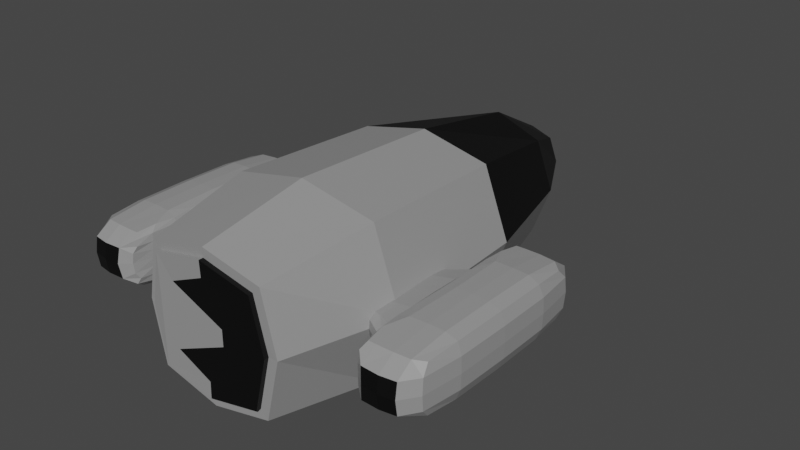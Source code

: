 # Source: pruzkumnik.blend  (saved by Blender 3.6.11; exported with 4.5.12 LTS)
import bpy
from mathutils import Matrix  # noqa: F401  (used for matrix-valued properties, if any)

bpy.ops.wm.read_factory_settings(use_empty=True)
scene = bpy.context.scene
scene.name = 'Scene'

# ---- collections
col_collection = bpy.data.collections.new('Collection'); scene.collection.children.link(col_collection)

# ---- materials (node trees are filled in below, after node groups)
mat_kov_002 = bpy.data.materials.new('Kov.002')
mat_kov_002.alpha_threshold = 0.0
mat_kov_002.use_transparent_shadow = False
mat_kov_002.roughness = 0.5
mat_kov_002.line_color = (0.0, 0.0, 0.0, 1.0)
mat_sklo_002 = bpy.data.materials.new('Sklo.002')
mat_sklo_002.use_transparent_shadow = False

# ---- material node trees
mat_kov_002.use_nodes = True; mat_kov_002.node_tree.nodes.clear()
_N = mat_kov_002.node_tree.nodes; _L = mat_kov_002.node_tree.links
n0 = _N.new('ShaderNodeOutputMaterial'); n0.name = 'Material Output'; n0.location = (300, 300)
n1 = _N.new('ShaderNodeBsdfPrincipled'); n1.name = 'Principled BSDF'; n1.location = (10, 300)
n1.distribution = 'GGX'
n1.subsurface_method = 'RANDOM_WALK_SKIN'
n1.inputs[0].default_value = (0.3032, 0.3032, 0.3032, 1.0)
n1.inputs[3].default_value = 1.45
n1.inputs[27].default_value = (0.0, 0.0, 0.0, 1.0)
n1.inputs[28].default_value = 1.0
_L.new(n1.outputs[0], n0.inputs[0])
n0.is_active_output = True
mat_sklo_002.use_nodes = True; mat_sklo_002.node_tree.nodes.clear()
_N = mat_sklo_002.node_tree.nodes; _L = mat_sklo_002.node_tree.links
n0 = _N.new('ShaderNodeBsdfPrincipled'); n0.name = 'Principled BSDF'; n0.location = (10, 300)
n0.distribution = 'GGX'
n0.subsurface_method = 'RANDOM_WALK_SKIN'
n0.inputs[0].default_value = (0.0, 0.0, 0.0, 1.0)
n0.inputs[3].default_value = 1.45
n0.inputs[27].default_value = (0.0, 0.0, 0.0, 1.0)
n0.inputs[28].default_value = 1.0
n1 = _N.new('ShaderNodeOutputMaterial'); n1.name = 'Material Output'; n1.location = (300, 300)
_L.new(n0.outputs[0], n1.inputs[0])
n1.is_active_output = True

# ---- world
world_world = bpy.data.worlds.new('World'); scene.world = world_world
world_world.use_nodes = True; world_world.node_tree.nodes.clear()
_N = world_world.node_tree.nodes; _L = world_world.node_tree.links
n0 = _N.new('ShaderNodeOutputWorld'); n0.name = 'World Output'; n0.location = (300, 300)
n1 = _N.new('ShaderNodeBackground'); n1.name = 'Background'; n1.location = (10, 300)
n1.inputs[0].default_value = (0.05088, 0.05088, 0.05088, 1.0)
_L.new(n1.outputs[0], n0.inputs[0])
n0.is_active_output = True
world_world.color = (0.05088, 0.05088, 0.05088)
world_world.use_sun_shadow = False
world_world.sun_shadow_jitter_overblur = 0.0

# ---- meshes
me_cube_004 = bpy.data.meshes.new('Cube.004')
me_cube_004.from_pydata([(0.4964, -1.714, -0.4964), (0.4964, -1.714, 0.4964), (-0.4964, -1.714, -0.4964), (-0.4964, -1.714, 0.4964), (0.6051, -1.703, -1.679e-06), (8.225e-06, -1.721, -0.6051), (8.235e-06, -1.721, 0.6051), (-0.6051, -1.703, -1.679e-06), (8.237e-06, -1.701, -1.678e-06), (0.4964, -1.782, 0.4964), (0.6051, -1.77, -1.686e-06), (0.4964, -1.782, -0.4964), (-0.4964, -1.782, -0.4964), (8.218e-06, -1.789, -0.6051), (8.228e-06, -1.789, 0.6051), (-0.4964, -1.782, 0.4964), (-0.6051, -1.77, -1.686e-06), (-0.34, -1.779, 0.3026), (-0.34, -1.779, -0.3026), (8.229e-06, -1.784, 0.4539), (8.221e-06, -1.784, -0.4539), (0.17, -1.771, 0.07564), (0.17, -1.771, -0.07564), (0.66, 0.7955, -0.66), (0.66, 0.7955, 0.66), (0.57, -1.739, -0.57), (0.57, -1.739, 0.5699), (-0.66, 0.7955, -0.66), (-0.66, 0.7955, 0.66), (-0.5699, -1.739, -0.57), (-0.5699, -1.739, 0.5699), (0.2701, 2.427, -0.2701), (0.2701, 2.427, 0.2701), (-0.2701, 2.427, 0.2701), (-0.2701, 2.427, -0.2701), (0.7149, -0.6969, -0.7149), (0.9075, 0.7955, -1.675e-06), (0.7149, -0.6969, 0.7149), (0.6949, -1.726, -1.68e-06), (8.22e-06, -1.748, -0.6948), (8.231e-06, -1.748, 0.6948), (-0.6948, -1.726, -1.68e-06), (-0.7149, -0.6969, -0.7149), (-0.7149, -0.6969, 0.7149), (-0.9075, 0.7955, -1.679e-06), (8.611e-06, 0.7955, -0.8055), (8.61e-06, 0.7955, 0.8055), (0.2985, 2.52, -1.683e-06), (-0.2985, 2.52, -1.677e-06), (8.87e-06, 2.52, -0.2985), (8.875e-06, 2.52, 0.2985), (0.4605, 1.905, 0.4605), (-0.4605, 1.905, 0.4605), (-0.4605, 1.905, -0.4605), (0.4605, 1.905, -0.4605), (0.9838, -0.7178, -1.678e-06), (8.234e-06, -1.724, -1.678e-06), (-0.9837, -0.7178, -1.679e-06), (8.78e-06, 1.914, 0.627), (8.382e-06, -0.7178, -0.8732), (8.382e-06, -0.7178, 0.8732), (8.901e-06, 2.714, -1.679e-06), (-0.627, 1.914, -1.676e-06), (0.627, 1.914, -1.681e-06), (8.779e-06, 1.914, -0.627), (1.717, 0.3182, -0.2233), (1.717, 0.3182, 0.2233), (1.717, -1.301, -0.2233), (1.717, -1.301, 0.2233), (1.26, 0.4081, -0.2481), (1.26, 0.4081, 0.2481), (1.26, -1.391, -0.2481), (1.26, -1.391, 0.2481), (1.742, -0.4916, -0.2481), (1.742, 0.4081, -1.679e-06), (1.742, -0.4916, 0.2481), (1.742, -1.391, -1.679e-06), (1.487, -1.391, -0.2481), (1.487, -1.391, 0.2481), (1.239, -1.481, -1.679e-06), (1.239, -0.4916, -0.2729), (1.239, -0.4916, 0.2729), (1.239, 0.4981, -1.679e-06), (1.487, 0.4081, -0.2481), (1.487, 0.4081, 0.2481), (1.487, -0.4916, 0.2977), (1.487, -0.4916, -0.2977), (1.487, 0.5881, -1.679e-06), (1.487, -1.571, -1.68e-06), (1.791, -0.4916, -1.679e-06), (1.216, -1.436, -0.1488), (1.216, -1.032, -0.2605), (1.216, 0.04823, 0.2605), (1.216, 0.4531, -0.1488), (1.216, -1.436, 0.1488), (1.216, 0.04823, -0.2605), (1.216, -1.032, 0.2605), (1.216, 0.4531, 0.1488), (1.124, 0.1382, -1.679e-06), (1.124, -1.121, -1.679e-06), (1.124, -0.4916, -0.1737), (1.124, -0.4916, 0.1737), (1.144, -1.032, 0.1488), (1.144, -1.032, -0.1488), (1.144, 0.04823, -0.1488), (1.144, 0.04823, 0.1488), (0.8383, -0.9415, -1.679e-06), (0.7668, -0.4916, -1.679e-06), (0.8383, -0.4916, 0.124), (0.8383, -0.04175, -1.679e-06), (0.8383, -0.4916, -0.124), (0.8741, -0.8965, 0.1116), (0.8741, -0.8965, -0.1116), (0.8741, -0.08673, -0.1116), (0.8741, -0.08673, 0.1116), (-1.717, 0.3182, -0.2233), (-1.717, 0.3182, 0.2233), (-1.717, -1.301, -0.2233), (-1.717, -1.301, 0.2233), (-1.26, 0.4081, -0.2481), (-1.26, 0.4081, 0.2481), (-1.26, -1.391, -0.2481), (-1.26, -1.391, 0.2481), (-1.742, -0.4916, -0.2481), (-1.742, 0.4081, -1.679e-06), (-1.742, -0.4916, 0.2481), (-1.742, -1.391, -1.679e-06), (-1.487, -1.391, -0.2481), (-1.487, -1.391, 0.2481), (-1.239, -1.481, -1.68e-06), (-1.239, -0.4916, -0.2729), (-1.239, -0.4916, 0.2729), (-1.239, 0.4981, -1.678e-06), (-1.487, 0.4081, -0.2481), (-1.487, 0.4081, 0.2481), (-1.487, -0.4916, 0.2977), (-1.487, -0.4916, -0.2977), (-1.487, 0.5881, -1.679e-06), (-1.487, -1.571, -1.68e-06), (-1.791, -0.4916, -1.679e-06), (-1.216, -1.436, -0.1488), (-1.216, -1.032, -0.2605), (-1.216, 0.04823, 0.2605), (-1.216, 0.4531, -0.1488), (-1.216, -1.436, 0.1488), (-1.216, 0.04823, -0.2605), (-1.216, -1.032, 0.2605), (-1.216, 0.4531, 0.1488), (-1.124, 0.1382, -1.679e-06), (-1.124, -1.121, -1.679e-06), (-1.124, -0.4916, -0.1737), (-1.124, -0.4916, 0.1737), (-1.144, -1.032, 0.1488), (-1.144, -1.032, -0.1488), (-1.144, 0.04823, -0.1488), (-1.144, 0.04823, 0.1488), (-0.8383, -0.9415, -1.679e-06), (-0.7667, -0.4916, -1.679e-06), (-0.8383, -0.4916, 0.124), (-0.8383, -0.04175, -1.679e-06), (-0.8383, -0.4916, -0.124), (-0.874, -0.8965, 0.1116), (-0.874, -0.8965, -0.1116), (-0.874, -0.08673, -0.1116), (-0.874, -0.08673, 0.1116), (1.737, 0.01407, -0.2438), (1.737, 0.3927, 0.1394), (1.737, -0.9973, 0.2438), (1.737, -1.376, -0.1394), (1.632, -1.376, -0.2438), (1.339, -1.393, 0.2486), (1.236, -1.459, -0.199), (1.236, -1.214, -0.2667), (1.236, 0.2303, 0.2667), (1.236, 0.4756, -0.199), (1.339, 0.4102, -0.2487), (1.632, 0.3927, 0.2438), (1.737, -0.9973, -0.2438), (1.737, 0.3927, -0.1394), (1.737, 0.01407, 0.2438), (1.737, -1.376, 0.1394), (1.339, -1.393, -0.2487), (1.632, -1.376, 0.2438), (1.232, -1.474, 0.09251), (1.232, -0.1561, -0.2708), (1.232, -0.8272, 0.2708), (1.232, 0.4904, 0.09251), (1.632, 0.3927, -0.2438), (1.339, 0.4102, 0.2486), (1.485, 0.02574, 0.2915), (1.485, -1.009, 0.2915), (1.336, -0.4916, 0.2946), (1.635, -0.4916, 0.2915), (1.485, 0.02574, -0.2915), (1.485, -1.009, -0.2915), (1.635, -0.4916, -0.2915), (1.336, -0.4916, -0.2946), (1.635, 0.5656, -1.679e-06), (1.336, 0.5769, -1.678e-06), (1.485, 0.5656, -0.1426), (1.485, 0.5656, 0.1426), (1.192, 0.3182, -1.679e-06), (0.9814, -0.4916, 0.1488), (1.192, -0.4916, -0.2233), (0.9881, -0.04008, 0.1245), (1.336, -1.56, -1.679e-06), (1.635, -1.549, -1.679e-06), (1.485, -1.549, -0.1426), (1.485, -1.549, 0.1426), (1.785, -1.009, -1.679e-06), (1.785, 0.02574, -1.679e-06), (1.785, -0.4916, -0.1426), (1.785, -0.4916, 0.1426), (1.232, -1.474, -0.09251), (1.232, -0.8272, -0.2708), (1.232, -0.1561, 0.2708), (1.232, 0.4904, -0.09251), (1.236, -1.459, 0.199), (1.236, 0.2303, -0.2667), (1.236, -1.214, 0.2667), (1.236, 0.4756, 0.199), (0.9814, -0.4916, -0.1488), (1.192, -1.301, -1.678e-06), (0.9881, -0.9432, -0.1245), (1.192, -0.4916, 0.2233), (1.127, -0.7597, 0.1711), (1.194, -1.286, 0.1488), (1.127, -1.112, 0.0739), (1.194, -1.032, 0.2191), (1.127, -0.7597, -0.1711), (1.194, -1.286, -0.1488), (1.194, -1.032, -0.2191), (1.127, -1.112, -0.07391), (1.194, 0.303, -0.1488), (1.127, -0.2236, -0.1711), (1.194, 0.04823, -0.2191), (1.127, 0.1288, -0.07391), (1.194, 0.303, 0.1488), (1.127, -0.2236, 0.1711), (1.127, 0.1288, 0.0739), (1.194, 0.04823, 0.2191), (0.7757, -0.7503, -1.679e-06), (0.7757, -0.4916, 0.07132), (0.7757, -0.2329, -1.679e-06), (0.7757, -0.4916, -0.07132), (0.8444, -0.7445, 0.1219), (0.8444, -0.9338, 0.06971), (0.8444, -0.7445, -0.1219), (0.8444, -0.9338, -0.06972), (0.8444, -0.2388, -0.1219), (0.8444, -0.04945, -0.06972), (0.8444, -0.2388, 0.1219), (0.8444, -0.04945, 0.06971), (0.9881, -0.9432, 0.1245), (0.9814, -1.032, -1.679e-06), (0.9881, -0.04008, -0.1245), (0.9814, 0.04823, -1.679e-06), (-1.737, 0.01407, -0.2438), (-1.737, 0.3927, 0.1394), (-1.737, -0.9973, 0.2438), (-1.737, -1.376, -0.1394), (-1.632, -1.376, -0.2438), (-1.339, -1.393, 0.2486), (-1.236, -1.459, -0.199), (-1.236, -1.214, -0.2667), (-1.236, 0.2303, 0.2667), (-1.236, 0.4756, -0.199), (-1.339, 0.4102, -0.2487), (-1.632, 0.3927, 0.2438), (-1.737, -0.9973, -0.2438), (-1.737, 0.3927, -0.1394), (-1.737, 0.01407, 0.2438), (-1.737, -1.376, 0.1394), (-1.339, -1.393, -0.2487), (-1.632, -1.376, 0.2438), (-1.232, -1.474, 0.09251), (-1.232, -0.1561, -0.2708), (-1.232, -0.8272, 0.2708), (-1.232, 0.4904, 0.09251), (-1.632, 0.3927, -0.2438), (-1.339, 0.4102, 0.2486), (-1.485, 0.02574, 0.2915), (-1.485, -1.009, 0.2915), (-1.336, -0.4916, 0.2946), (-1.635, -0.4916, 0.2915), (-1.485, 0.02574, -0.2915), (-1.485, -1.009, -0.2915), (-1.635, -0.4916, -0.2915), (-1.336, -0.4916, -0.2946), (-1.635, 0.5656, -1.679e-06), (-1.336, 0.5769, -1.678e-06), (-1.485, 0.5656, -0.1426), (-1.485, 0.5656, 0.1426), (-1.192, 0.3182, -1.68e-06), (-0.9813, -0.4916, 0.1488), (-1.192, -0.4916, -0.2233), (-0.9881, -0.04008, 0.1245), (-1.336, -1.56, -1.68e-06), (-1.635, -1.549, -1.679e-06), (-1.485, -1.549, -0.1426), (-1.485, -1.549, 0.1426), (-1.785, -1.009, -1.679e-06), (-1.785, 0.02574, -1.679e-06), (-1.785, -0.4916, -0.1426), (-1.785, -0.4916, 0.1426), (-1.232, -1.474, -0.09251), (-1.232, -0.8272, -0.2708), (-1.232, -0.1561, 0.2708), (-1.232, 0.4904, -0.09251), (-1.236, -1.459, 0.199), (-1.236, 0.2303, -0.2667), (-1.236, -1.214, 0.2667), (-1.236, 0.4756, 0.199), (-0.9813, -0.4916, -0.1488), (-1.192, -1.301, -1.679e-06), (-0.9881, -0.9432, -0.1245), (-1.192, -0.4916, 0.2233), (-1.127, -0.7597, 0.1711), (-1.194, -1.286, 0.1488), (-1.127, -1.112, 0.0739), (-1.194, -1.032, 0.2191), (-1.127, -0.7597, -0.1711), (-1.194, -1.286, -0.1488), (-1.194, -1.032, -0.2191), (-1.127, -1.112, -0.07391), (-1.194, 0.303, -0.1488), (-1.127, -0.2236, -0.1711), (-1.194, 0.04823, -0.2191), (-1.127, 0.1288, -0.07391), (-1.194, 0.303, 0.1488), (-1.127, -0.2236, 0.1711), (-1.127, 0.1288, 0.0739), (-1.194, 0.04823, 0.2191), (-0.7757, -0.7503, -1.679e-06), (-0.7757, -0.4916, 0.07132), (-0.7757, -0.2329, -1.678e-06), (-0.7757, -0.4916, -0.07132), (-0.8444, -0.7445, 0.1219), (-0.8444, -0.9338, 0.06971), (-0.8444, -0.7445, -0.1219), (-0.8444, -0.9338, -0.06972), (-0.8444, -0.2388, -0.1219), (-0.8444, -0.04945, -0.06972), (-0.8444, -0.2388, 0.1219), (-0.8444, -0.04945, 0.06971), (-0.9881, -0.9432, 0.1245), (-0.9813, -1.032, -1.679e-06), (-0.9881, -0.04008, -0.1245), (-0.9813, 0.04823, -1.678e-06), (1.779, -1.006, 0.1418), (1.319, -1.54, 0.1443), (1.204, 0.2957, 0.2171), (1.634, 0.5439, 0.1418), (1.319, 0.03174, -0.2891), (1.634, 0.02282, 0.2855), (1.319, 0.03174, 0.2891), (1.319, -1.015, 0.2891), (1.634, -1.006, 0.2855), (1.634, 0.02282, -0.2855), (1.634, -1.006, -0.2855), (1.319, -1.015, -0.2891), (1.634, 0.5439, -0.1418), (1.319, 0.5571, -0.1443), (1.319, 0.5571, 0.1443), (1.192, 0.3148, -0.07649), (0.9831, 0.0374, -0.07144), (1.192, -0.7691, 0.2223), (1.319, -1.54, -0.1443), (1.634, -1.527, -0.1418), (1.634, -1.527, 0.1418), (1.779, -1.006, -0.1418), (1.779, 0.02282, -0.1418), (1.779, 0.02282, 0.1418), (0.9831, -1.021, 0.07143), (1.192, -1.298, 0.07649), (1.204, -1.279, 0.2171), (1.192, -0.7691, -0.2223), (1.204, -1.279, -0.2171), (1.192, -1.298, -0.07649), (1.204, 0.2957, -0.2171), (1.192, -0.2142, -0.2223), (0.9831, -0.2325, 0.1459), (1.192, 0.3148, 0.07649), (0.9831, -0.7507, -0.1459), (1.192, -0.2142, 0.2223), (0.7843, -0.7489, -0.07092), (0.7843, -0.7489, 0.07092), (0.7843, -0.2344, -0.07092), (0.7843, -0.2344, 0.07092), (0.9831, -0.7507, 0.1459), (0.9831, -0.2325, -0.1459), (0.9831, -1.021, -0.07144), (0.9831, 0.0374, 0.07143), (-1.779, -1.006, 0.1418), (-1.319, -1.54, 0.1443), (-1.204, 0.2957, 0.2171), (-1.634, 0.5439, 0.1418), (-1.319, 0.03174, -0.2891), (-1.634, 0.02282, 0.2855), (-1.319, 0.03174, 0.2891), (-1.319, -1.015, 0.2891), (-1.634, -1.006, 0.2855), (-1.634, 0.02282, -0.2855), (-1.634, -1.006, -0.2855), (-1.319, -1.015, -0.2891), (-1.634, 0.5439, -0.1418), (-1.319, 0.5571, -0.1443), (-1.319, 0.5571, 0.1443), (-1.192, 0.3148, -0.07649), (-0.983, 0.0374, -0.07144), (-1.192, -0.7691, 0.2223), (-1.319, -1.54, -0.1443), (-1.634, -1.527, -0.1418), (-1.634, -1.527, 0.1418), (-1.779, -1.006, -0.1418), (-1.779, 0.02282, -0.1418), (-1.779, 0.02282, 0.1418), (-0.983, -1.021, 0.07143), (-1.192, -1.298, 0.07649), (-1.204, -1.279, 0.2171), (-1.192, -0.7691, -0.2223), (-1.204, -1.279, -0.2171), (-1.192, -1.298, -0.07649), (-1.204, 0.2957, -0.2171), (-1.192, -0.2142, -0.2223), (-0.983, -0.2325, 0.1459), (-1.192, 0.3148, 0.07649), (-0.983, -0.7507, -0.1459), (-1.192, -0.2142, 0.2223), (-0.7843, -0.7489, -0.07092), (-0.7843, -0.7489, 0.07092), (-0.7843, -0.2344, -0.07092), (-0.7843, -0.2344, 0.07092), (-0.983, -0.7507, 0.1459), (-0.983, -0.2325, -0.1459), (-0.983, -1.021, -0.07144), (-0.983, 0.0374, 0.07143)], [], [(8, 5, 2, 7, 3, 6), (4, 1, 9, 10), (21, 17, 19, 14, 15, 16, 12, 13, 20, 18, 22), (11, 10, 9, 14, 19, 17, 21, 22, 18, 20, 13), (0, 5, 8, 6, 1, 4), (7, 2, 12, 16), (6, 3, 15, 14), (5, 0, 11, 13), (0, 4, 10, 11), (3, 7, 16, 15), (1, 6, 14, 9), (2, 5, 13, 12), (23, 36, 55, 35), (36, 24, 37, 55), (55, 37, 26, 38), (35, 55, 38, 25), (25, 38, 56, 39), (38, 26, 40, 56), (56, 40, 30, 41), (39, 56, 41, 29), (29, 41, 57, 42), (41, 30, 43, 57), (57, 43, 28, 44), (42, 57, 44, 27), (28, 46, 58, 52), (46, 24, 51, 58), (58, 51, 32, 50), (52, 58, 50, 33), (25, 39, 59, 35), (39, 29, 42, 59), (59, 42, 27, 45), (35, 59, 45, 23), (30, 40, 60, 43), (40, 26, 37, 60), (60, 37, 24, 46), (43, 60, 46, 28), (34, 48, 61, 49), (48, 33, 50, 61), (61, 50, 32, 47), (49, 61, 47, 31), (27, 44, 62, 53), (44, 28, 52, 62), (62, 52, 33, 48), (53, 62, 48, 34), (24, 36, 63, 51), (36, 23, 54, 63), (63, 54, 31, 47), (51, 63, 47, 32), (23, 45, 64, 54), (45, 27, 53, 64), (64, 53, 34, 49), (54, 64, 49, 31), (89, 212, 349, 209), (212, 75, 167, 349), (349, 167, 68, 180), (209, 349, 180, 76), (88, 208, 350, 205), (78, 170, 350, 208), (72, 217, 350, 170), (94, 183, 350, 217), (79, 205, 350, 183), (105, 240, 351, 237), (240, 92, 173, 351), (351, 173, 70, 220), (237, 351, 220, 97), (87, 200, 352, 197), (200, 84, 176, 352), (352, 176, 66, 166), (197, 352, 166, 74), (86, 196, 353, 193), (80, 184, 353, 196), (95, 218, 353, 184), (69, 175, 353, 218), (83, 193, 353, 175), (85, 192, 354, 189), (192, 75, 179, 354), (354, 179, 66, 176), (189, 354, 176, 84), (81, 191, 355, 215), (85, 189, 355, 191), (84, 188, 355, 189), (70, 173, 355, 188), (92, 215, 355, 173), (72, 170, 356, 219), (78, 190, 356, 170), (85, 191, 356, 190), (81, 185, 356, 191), (96, 219, 356, 185), (78, 182, 357, 190), (182, 68, 167, 357), (357, 167, 75, 192), (190, 357, 192, 85), (73, 195, 358, 165), (195, 86, 193, 358), (358, 193, 83, 187), (165, 358, 187, 65), (67, 169, 359, 177), (169, 77, 194, 359), (359, 194, 86, 195), (177, 359, 195, 73), (77, 181, 360, 194), (71, 172, 360, 181), (91, 214, 360, 172), (80, 196, 360, 214), (86, 194, 360, 196), (83, 199, 361, 187), (199, 87, 197, 361), (361, 197, 74, 178), (187, 361, 178, 65), (69, 174, 362, 175), (93, 216, 362, 174), (82, 198, 362, 216), (87, 199, 362, 198), (83, 175, 362, 199), (82, 186, 363, 198), (97, 220, 363, 186), (70, 188, 363, 220), (84, 200, 363, 188), (87, 198, 363, 200), (104, 236, 364, 233), (236, 98, 201, 364), (364, 201, 82, 216), (233, 364, 216, 93), (98, 236, 365, 256), (236, 104, 255, 365), (365, 255, 113, 250), (256, 365, 250, 109), (102, 228, 366, 225), (228, 96, 185, 366), (366, 185, 81, 224), (225, 366, 224, 101), (77, 207, 367, 181), (88, 205, 367, 207), (79, 213, 367, 205), (90, 171, 367, 213), (71, 181, 367, 171), (67, 168, 368, 169), (168, 76, 206, 368), (368, 206, 88, 207), (169, 368, 207, 77), (76, 180, 369, 206), (180, 68, 182, 369), (369, 182, 78, 208), (206, 369, 208, 88), (73, 211, 370, 177), (211, 89, 209, 370), (370, 209, 76, 168), (177, 370, 168, 67), (65, 178, 371, 165), (178, 74, 210, 371), (371, 210, 89, 211), (165, 371, 211, 73), (74, 166, 372, 210), (166, 66, 179, 372), (372, 179, 75, 212), (210, 372, 212, 89), (99, 227, 373, 254), (227, 102, 253, 373), (373, 253, 111, 246), (254, 373, 246, 106), (79, 183, 374, 222), (183, 94, 226, 374), (374, 226, 102, 227), (222, 374, 227, 99), (94, 217, 375, 226), (217, 72, 219, 375), (375, 219, 96, 228), (226, 375, 228, 102), (91, 231, 376, 214), (231, 103, 229, 376), (376, 229, 100, 203), (214, 376, 203, 80), (71, 171, 377, 172), (171, 90, 230, 377), (377, 230, 103, 231), (172, 377, 231, 91), (90, 213, 378, 230), (213, 79, 222, 378), (378, 222, 99, 232), (230, 378, 232, 103), (95, 235, 379, 218), (235, 104, 233, 379), (379, 233, 93, 174), (218, 379, 174, 69), (80, 203, 380, 184), (203, 100, 234, 380), (380, 234, 104, 235), (184, 380, 235, 95), (101, 238, 381, 202), (238, 105, 204, 381), (381, 204, 114, 251), (202, 381, 251, 108), (98, 239, 382, 201), (239, 105, 237, 382), (382, 237, 97, 186), (201, 382, 186, 82), (100, 229, 383, 221), (229, 103, 223, 383), (383, 223, 112, 247), (221, 383, 247, 110), (101, 224, 384, 238), (224, 81, 215, 384), (384, 215, 92, 240), (238, 384, 240, 105), (112, 248, 385, 247), (248, 106, 241, 385), (385, 241, 107, 244), (247, 385, 244, 110), (106, 246, 386, 241), (246, 111, 245, 386), (386, 245, 108, 242), (241, 386, 242, 107), (110, 244, 387, 249), (244, 107, 243, 387), (387, 243, 109, 250), (249, 387, 250, 113), (107, 242, 388, 243), (242, 108, 251, 388), (388, 251, 114, 252), (243, 388, 252, 109), (102, 225, 389, 253), (225, 101, 202, 389), (389, 202, 108, 245), (253, 389, 245, 111), (104, 234, 390, 255), (234, 100, 221, 390), (390, 221, 110, 249), (255, 390, 249, 113), (103, 232, 391, 223), (232, 99, 254, 391), (391, 254, 106, 248), (223, 391, 248, 112), (105, 239, 392, 204), (239, 98, 256, 392), (392, 256, 109, 252), (204, 392, 252, 114), (139, 301, 393, 304), (301, 126, 272, 393), (393, 272, 118, 259), (304, 393, 259, 125), (138, 297, 394, 300), (129, 275, 394, 297), (144, 309, 394, 275), (122, 262, 394, 309), (128, 300, 394, 262), (155, 329, 395, 332), (329, 147, 312, 395), (395, 312, 120, 265), (332, 395, 265, 142), (137, 289, 396, 292), (289, 124, 258, 396), (396, 258, 116, 268), (292, 396, 268, 134), (136, 285, 397, 288), (133, 267, 397, 285), (119, 310, 397, 267), (145, 276, 397, 310), (130, 288, 397, 276), (135, 281, 398, 284), (281, 134, 268, 398), (398, 268, 116, 271), (284, 398, 271, 125), (131, 307, 399, 283), (142, 265, 399, 307), (120, 280, 399, 265), (134, 281, 399, 280), (135, 283, 399, 281), (122, 311, 400, 262), (146, 277, 400, 311), (131, 283, 400, 277), (135, 282, 400, 283), (128, 262, 400, 282), (128, 282, 401, 274), (282, 135, 284, 401), (401, 284, 125, 259), (274, 401, 259, 118), (123, 257, 402, 287), (257, 115, 279, 402), (402, 279, 133, 285), (287, 402, 285, 136), (117, 269, 403, 261), (269, 123, 287, 403), (403, 287, 136, 286), (261, 403, 286, 127), (127, 286, 404, 273), (136, 288, 404, 286), (130, 306, 404, 288), (141, 264, 404, 306), (121, 273, 404, 264), (133, 279, 405, 291), (279, 115, 270, 405), (405, 270, 124, 289), (291, 405, 289, 137), (119, 267, 406, 266), (133, 291, 406, 267), (137, 290, 406, 291), (132, 308, 406, 290), (143, 266, 406, 308), (132, 290, 407, 278), (137, 292, 407, 290), (134, 280, 407, 292), (120, 312, 407, 280), (147, 278, 407, 312), (154, 325, 408, 328), (325, 143, 308, 408), (408, 308, 132, 293), (328, 408, 293, 148), (148, 348, 409, 328), (348, 159, 342, 409), (409, 342, 163, 347), (328, 409, 347, 154), (152, 317, 410, 320), (317, 151, 316, 410), (410, 316, 131, 277), (320, 410, 277, 146), (127, 273, 411, 299), (121, 263, 411, 273), (140, 305, 411, 263), (129, 297, 411, 305), (138, 299, 411, 297), (117, 261, 412, 260), (261, 127, 299, 412), (412, 299, 138, 298), (260, 412, 298, 126), (126, 298, 413, 272), (298, 138, 300, 413), (413, 300, 128, 274), (272, 413, 274, 118), (123, 269, 414, 303), (269, 117, 260, 414), (414, 260, 126, 301), (303, 414, 301, 139), (115, 257, 415, 270), (257, 123, 303, 415), (415, 303, 139, 302), (270, 415, 302, 124), (124, 302, 416, 258), (302, 139, 304, 416), (416, 304, 125, 271), (258, 416, 271, 116), (149, 346, 417, 319), (346, 156, 338, 417), (417, 338, 161, 345), (319, 417, 345, 152), (129, 314, 418, 275), (314, 149, 319, 418), (418, 319, 152, 318), (275, 418, 318, 144), (144, 318, 419, 309), (318, 152, 320, 419), (419, 320, 146, 311), (309, 419, 311, 122), (141, 306, 420, 323), (306, 130, 295, 420), (420, 295, 150, 321), (323, 420, 321, 153), (121, 264, 421, 263), (264, 141, 323, 421), (421, 323, 153, 322), (263, 421, 322, 140), (140, 322, 422, 305), (322, 153, 324, 422), (422, 324, 149, 314), (305, 422, 314, 129), (145, 310, 423, 327), (310, 119, 266, 423), (423, 266, 143, 325), (327, 423, 325, 154), (130, 276, 424, 295), (276, 145, 327, 424), (424, 327, 154, 326), (295, 424, 326, 150), (151, 294, 425, 330), (294, 158, 343, 425), (425, 343, 164, 296), (330, 425, 296, 155), (148, 293, 426, 331), (293, 132, 278, 426), (426, 278, 147, 329), (331, 426, 329, 155), (150, 313, 427, 321), (313, 160, 339, 427), (427, 339, 162, 315), (321, 427, 315, 153), (151, 330, 428, 316), (330, 155, 332, 428), (428, 332, 142, 307), (316, 428, 307, 131), (162, 339, 429, 340), (339, 160, 336, 429), (429, 336, 157, 333), (340, 429, 333, 156), (156, 333, 430, 338), (333, 157, 334, 430), (430, 334, 158, 337), (338, 430, 337, 161), (160, 341, 431, 336), (341, 163, 342, 431), (431, 342, 159, 335), (336, 431, 335, 157), (157, 335, 432, 334), (335, 159, 344, 432), (432, 344, 164, 343), (334, 432, 343, 158), (152, 345, 433, 317), (345, 161, 337, 433), (433, 337, 158, 294), (317, 433, 294, 151), (154, 347, 434, 326), (347, 163, 341, 434), (434, 341, 160, 313), (326, 434, 313, 150), (153, 315, 435, 324), (315, 162, 340, 435), (435, 340, 156, 346), (324, 435, 346, 149), (155, 296, 436, 331), (296, 164, 344, 436), (436, 344, 159, 348), (331, 436, 348, 148)])
me_cube_004.polygons.foreach_set('material_index', [0, 1, 0, 1, 0, 0, 0, 1, 1, 0, 1, 0, 0, 0, 0, 0, 0, 0, 0, 0, 0, 0, 0, 0, 1, 1, 1, 1, 0, 0, 0, 0, 0, 0, 0, 0, 0, 1, 1, 0, 0, 1, 1, 0, 1, 0, 0, 1, 0, 0, 0, 0, 0, 0, 0, 0, 1, 0, 0, 0, 0, 0, 0, 0, 0, 0, 0, 0, 0, 0, 0, 0, 0, 0, 0, 0, 0, 0, 0, 0, 0, 0, 0, 0, 0, 0, 0, 0, 0, 0, 0, 0, 0, 0, 0, 0, 0, 0, 0, 0, 0, 0, 0, 0, 0, 0, 0, 0, 0, 0, 0, 0, 0, 0, 0, 0, 0, 0, 0, 0, 0, 0, 0, 0, 0, 0, 0, 0, 0, 0, 0, 0, 1, 0, 0, 0, 0, 0, 1, 0, 0, 0, 0, 1, 0, 0, 0, 0, 0, 0, 0, 0, 0, 0, 0, 0, 0, 0, 0, 0, 0, 0, 0, 0, 0, 0, 0, 0, 0, 0, 0, 0, 0, 0, 0, 0, 0, 0, 0, 0, 0, 0, 0, 0, 0, 0, 0, 0, 0, 0, 0, 0, 0, 0, 0, 0, 0, 0, 0, 0, 0, 0, 0, 0, 0, 0, 0, 0, 0, 0, 0, 0, 0, 0, 0, 0, 0, 0, 0, 0, 0, 0, 0, 0, 0, 0, 0, 0, 0, 0, 0, 0, 0, 0, 0, 0, 0, 0, 0, 0, 1, 0, 0, 0, 0, 0, 0, 0, 0, 0, 0, 0, 0, 0, 0, 0, 0, 0, 0, 0, 0, 0, 0, 0, 0, 0, 0, 0, 0, 0, 0, 0, 0, 0, 0, 0, 0, 0, 0, 0, 0, 0, 0, 0, 0, 0, 0, 0, 0, 0, 0, 0, 0, 0, 0, 0, 0, 0, 0, 0, 0, 0, 0, 0, 0, 0, 0, 0, 0, 0, 0, 0, 0, 0, 0, 0, 0, 0, 0, 1, 0, 0, 1, 0, 0, 1, 0, 0, 0, 0, 0, 0, 0, 0, 0, 0, 0, 0, 0, 0, 0, 0, 0, 0, 0, 0, 0, 0, 0, 0, 0, 0, 0, 0, 0, 0, 0, 0, 0, 0, 0, 0, 0, 0, 0, 0, 0, 0, 0, 0, 0, 0, 0, 0, 0, 0, 0, 0, 0, 0, 0, 0, 0, 0, 0, 0, 0, 0, 0, 0, 0, 0, 0, 0, 0, 0, 0, 0, 0, 0, 0, 0, 0, 0, 0, 0, 0, 0, 0, 0, 0, 0, 0, 0, 0, 0, 0, 0, 0, 0])
_uv = me_cube_004.uv_layers.new(name='UVMap')
_uv.uv.foreach_set('vector', [0.5, 0.375, 0.375, 0.375, 0.375, 0.5, 0.5, 0.5, 0.625, 0.5, 0.625, 0.375, 0.5, 0.25, 0.625, 0.25, 0.625, 0.25, 0.5, 0.25, 0.5156, 0.375, 0.5625, 0.375, 0.5938, 0.375, 0.625, 0.375, 0.625, 0.5, 0.5, 0.5, 0.375, 0.5, 0.375, 0.375, 0.4063, 0.375, 0.4375, 0.375, 0.4844, 0.375, 0.375, 0.25, 0.5, 0.25, 0.625, 0.25, 0.625, 0.375, 0.5938, 0.375, 0.5625, 0.375, 0.5156, 0.375, 0.4844, 0.375, 0.4375, 0.375, 0.4063, 0.375, 0.375, 0.375, 0.375, 0.25, 0.375, 0.375, 0.5, 0.375, 0.625, 0.375, 0.625, 0.25, 0.5, 0.25, 0.5, 0.5, 0.375, 0.5, 0.375, 0.5, 0.5, 0.5, 0.625, 0.375, 0.625, 0.5, 0.625, 0.5, 0.625, 0.375, 0.375, 0.375, 0.375, 0.25, 0.375, 0.25, 0.375, 0.375, 0.375, 0.25, 0.5, 0.25, 0.5, 0.25, 0.375, 0.25, 0.625, 0.5, 0.5, 0.5, 0.5, 0.5, 0.625, 0.5, 0.625, 0.25, 0.625, 0.375, 0.625, 0.375, 0.625, 0.25, 0.375, 0.5, 0.375, 0.375, 0.375, 0.375, 0.375, 0.5, 0.375, 0.0, 0.5, 0.03472, 0.5, 0.1285, 0.375, 0.125, 0.5, 0.03472, 0.625, 0.0, 0.625, 0.125, 0.5, 0.1285, 0.5, 0.1285, 0.625, 0.125, 0.625, 0.25, 0.5, 0.25, 0.375, 0.125, 0.5, 0.1285, 0.5, 0.25, 0.375, 0.25, 0.375, 0.25, 0.5, 0.25, 0.5, 0.375, 0.375, 0.375, 0.5, 0.25, 0.625, 0.25, 0.625, 0.375, 0.5, 0.375, 0.5, 0.375, 0.625, 0.375, 0.625, 0.5, 0.5, 0.5, 0.375, 0.375, 0.5, 0.375, 0.5, 0.5, 0.375, 0.5, 0.375, 0.5, 0.5, 0.5, 0.5, 0.6198, 0.375, 0.6198, 0.5, 0.5, 0.625, 0.5, 0.625, 0.6198, 0.5, 0.6198, 0.5, 0.6198, 0.625, 0.6198, 0.625, 0.7083, 0.5, 0.7083, 0.375, 0.6198, 0.5, 0.6198, 0.5, 0.7083, 0.375, 0.7083, 0.625, 0.7083, 0.75, 0.7118, 0.75, 0.7457, 0.625, 0.7457, 0.75, 0.7118, 0.875, 0.75, 0.875, 0.75, 0.75, 0.7457, 0.75, 0.7457, 0.875, 0.75, 0.875, 0.75, 0.75, 0.75, 0.625, 0.7457, 0.75, 0.7457, 0.75, 0.75, 0.625, 0.75, 0.125, 0.5, 0.25, 0.5, 0.25, 0.6207, 0.125, 0.625, 0.25, 0.5, 0.375, 0.5, 0.375, 0.6198, 0.25, 0.6207, 0.25, 0.6207, 0.375, 0.6198, 0.375, 0.7083, 0.25, 0.7118, 0.125, 0.625, 0.25, 0.6207, 0.25, 0.7118, 0.125, 0.75, 0.625, 0.5, 0.75, 0.5, 0.75, 0.6207, 0.625, 0.6198, 0.75, 0.5, 0.875, 0.5, 0.875, 0.625, 0.75, 0.6207, 0.75, 0.6207, 0.875, 0.625, 0.875, 0.75, 0.75, 0.7118, 0.625, 0.6198, 0.75, 0.6207, 0.75, 0.7118, 0.625, 0.7083, 0.375, 0.75, 0.5, 0.7847, 0.5, 0.8785, 0.375, 0.875, 0.5, 0.7847, 0.625, 0.75, 0.625, 0.875, 0.5, 0.8785, 0.5, 0.8785, 0.625, 0.875, 0.625, 1.0, 0.5, 1.0, 0.375, 0.875, 0.5, 0.8785, 0.5, 1.0, 0.375, 1.0, 0.375, 0.7083, 0.5, 0.7083, 0.5, 0.7483, 0.375, 0.7457, 0.5, 0.7083, 0.625, 0.7083, 0.625, 0.7457, 0.5, 0.7483, 0.5, 0.7483, 0.625, 0.7457, 0.625, 0.75, 0.5, 0.7847, 0.375, 0.7457, 0.5, 0.7483, 0.5, 0.7847, 0.375, 0.75, 0.625, 0.0, 0.5, 0.03472, 0.5, 0.003472, 0.625, 0.0, 0.5, 0.03472, 0.375, 0.0, 0.375, 0.0, 0.5, 0.003472, 0.5, 0.003472, 0.375, 0.0, 0.375, 0.0, 0.5, 0.0, 0.625, 0.0, 0.5, 0.003472, 0.5, 0.0, 0.625, 0.0, 0.125, 0.75, 0.25, 0.7118, 0.25, 0.7457, 0.125, 0.75, 0.25, 0.7118, 0.375, 0.7083, 0.375, 0.7457, 0.25, 0.7457, 0.25, 0.7457, 0.375, 0.7457, 0.375, 0.75, 0.25, 0.75, 0.125, 0.75, 0.25, 0.7457, 0.25, 0.75, 0.125, 0.75, 0.5, 0.125, 0.5625, 0.125, 0.5625, 0.1875, 0.5, 0.1875, 0.5625, 0.125, 0.625, 0.125, 0.625, 0.1875, 0.5625, 0.1875, 0.5625, 0.1875, 0.625, 0.1875, 0.625, 0.25, 0.5625, 0.25, 0.5, 0.1875, 0.5625, 0.1875, 0.5625, 0.25, 0.5, 0.25, 0.5, 0.3778, 0.5625, 0.3781, 0.5625, 0.4501, 0.5, 0.4424, 0.625, 0.375, 0.625, 0.4375, 0.5625, 0.4501, 0.5625, 0.3781, 0.625, 0.5, 0.5863, 0.4968, 0.5625, 0.4501, 0.625, 0.4375, 0.5625, 0.5073, 0.5388, 0.4961, 0.5625, 0.4501, 0.5863, 0.4968, 0.5, 0.4924, 0.5, 0.4424, 0.5625, 0.4501, 0.5388, 0.4961, 0.5625, 0.6875, 0.5933, 0.6875, 0.5932, 0.7182, 0.5625, 0.7183, 0.5933, 0.6875, 0.6177, 0.6875, 0.6282, 0.7113, 0.5932, 0.7182, 0.5932, 0.7182, 0.6282, 0.7113, 0.625, 0.75, 0.5863, 0.7532, 0.5625, 0.7183, 0.5932, 0.7182, 0.5863, 0.7532, 0.5625, 0.7427, 0.5, 0.8722, 0.5625, 0.8719, 0.5625, 0.9371, 0.5, 0.9372, 0.5625, 0.8719, 0.625, 0.875, 0.625, 0.9375, 0.5625, 0.9371, 0.5625, 0.9371, 0.625, 0.9375, 0.625, 1.0, 0.5625, 1.0, 0.5, 0.9372, 0.5625, 0.9371, 0.5625, 1.0, 0.5, 1.0, 0.2528, 0.625, 0.3174, 0.625, 0.3251, 0.6875, 0.2531, 0.6875, 0.3674, 0.625, 0.3711, 0.6638, 0.3251, 0.6875, 0.3174, 0.625, 0.3823, 0.6875, 0.3718, 0.7113, 0.3251, 0.6875, 0.3711, 0.6638, 0.375, 0.75, 0.3125, 0.75, 0.3251, 0.6875, 0.3718, 0.7113, 0.25, 0.75, 0.2531, 0.6875, 0.3251, 0.6875, 0.3125, 0.75, 0.7472, 0.625, 0.8122, 0.625, 0.8121, 0.6875, 0.7469, 0.6875, 0.8122, 0.625, 0.875, 0.625, 0.875, 0.6875, 0.8121, 0.6875, 0.8121, 0.6875, 0.875, 0.6875, 0.875, 0.75, 0.8125, 0.75, 0.7469, 0.6875, 0.8121, 0.6875, 0.8125, 0.75, 0.75, 0.75, 0.6326, 0.625, 0.6826, 0.625, 0.6749, 0.6875, 0.6289, 0.6638, 0.7472, 0.625, 0.7469, 0.6875, 0.6749, 0.6875, 0.6826, 0.625, 0.75, 0.75, 0.6875, 0.75, 0.6749, 0.6875, 0.7469, 0.6875, 0.625, 0.75, 0.6282, 0.7113, 0.6749, 0.6875, 0.6875, 0.75, 0.6177, 0.6875, 0.6289, 0.6638, 0.6749, 0.6875, 0.6282, 0.7113, 0.625, 0.5, 0.6875, 0.5, 0.6749, 0.5625, 0.6282, 0.5387, 0.75, 0.5, 0.7469, 0.5625, 0.6749, 0.5625, 0.6875, 0.5, 0.7472, 0.625, 0.6826, 0.625, 0.6749, 0.5625, 0.7469, 0.5625, 0.6326, 0.625, 0.6289, 0.5862, 0.6749, 0.5625, 0.6826, 0.625, 0.6177, 0.5625, 0.6282, 0.5387, 0.6749, 0.5625, 0.6289, 0.5862, 0.75, 0.5, 0.8125, 0.5, 0.8121, 0.5625, 0.7469, 0.5625, 0.8125, 0.5, 0.875, 0.5, 0.875, 0.5625, 0.8121, 0.5625, 0.8121, 0.5625, 0.875, 0.5625, 0.875, 0.625, 0.8122, 0.625, 0.7469, 0.5625, 0.8121, 0.5625, 0.8122, 0.625, 0.7472, 0.625, 0.125, 0.625, 0.1878, 0.625, 0.1879, 0.6875, 0.125, 0.6875, 0.1878, 0.625, 0.2528, 0.625, 0.2531, 0.6875, 0.1879, 0.6875, 0.1879, 0.6875, 0.2531, 0.6875, 0.25, 0.75, 0.1875, 0.75, 0.125, 0.6875, 0.1879, 0.6875, 0.1875, 0.75, 0.125, 0.75, 0.125, 0.5, 0.1875, 0.5, 0.1879, 0.5625, 0.125, 0.5625, 0.1875, 0.5, 0.25, 0.5, 0.2531, 0.5625, 0.1879, 0.5625, 0.1879, 0.5625, 0.2531, 0.5625, 0.2528, 0.625, 0.1878, 0.625, 0.125, 0.5625, 0.1879, 0.5625, 0.1878, 0.625, 0.125, 0.625, 0.25, 0.5, 0.3125, 0.5, 0.3251, 0.5625, 0.2531, 0.5625, 0.375, 0.5, 0.3718, 0.5387, 0.3251, 0.5625, 0.3125, 0.5, 0.3823, 0.5625, 0.3711, 0.5862, 0.3251, 0.5625, 0.3718, 0.5387, 0.3674, 0.625, 0.3174, 0.625, 0.3251, 0.5625, 0.3711, 0.5862, 0.2528, 0.625, 0.2531, 0.5625, 0.3251, 0.5625, 0.3174, 0.625, 0.375, 0.875, 0.4375, 0.8719, 0.4375, 0.9371, 0.375, 0.9375, 0.4375, 0.8719, 0.5, 0.8722, 0.5, 0.9372, 0.4375, 0.9371, 0.4375, 0.9371, 0.5, 0.9372, 0.5, 1.0, 0.4375, 1.0, 0.375, 0.9375, 0.4375, 0.9371, 0.4375, 1.0, 0.375, 1.0, 0.375, 0.75, 0.4137, 0.7532, 0.4375, 0.7999, 0.375, 0.8125, 0.4375, 0.7427, 0.4612, 0.7539, 0.4375, 0.7999, 0.4137, 0.7532, 0.5, 0.7576, 0.5, 0.8076, 0.4375, 0.7999, 0.4612, 0.7539, 0.5, 0.8722, 0.4375, 0.8719, 0.4375, 0.7999, 0.5, 0.8076, 0.375, 0.875, 0.375, 0.8125, 0.4375, 0.7999, 0.4375, 0.8719, 0.5, 0.7576, 0.5388, 0.7539, 0.5625, 0.7999, 0.5, 0.8076, 0.5625, 0.7427, 0.5863, 0.7532, 0.5625, 0.7999, 0.5388, 0.7539, 0.625, 0.75, 0.625, 0.8125, 0.5625, 0.7999, 0.5863, 0.7532, 0.625, 0.875, 0.5625, 0.8719, 0.5625, 0.7999, 0.625, 0.8125, 0.5, 0.8722, 0.5, 0.8076, 0.5625, 0.7999, 0.5625, 0.8719, 0.4375, 0.6875, 0.469, 0.6968, 0.4679, 0.7203, 0.4375, 0.7183, 0.469, 0.6968, 0.5, 0.6979, 0.5, 0.721, 0.4679, 0.7203, 0.4679, 0.7203, 0.5, 0.721, 0.5, 0.7576, 0.4612, 0.7539, 0.4375, 0.7183, 0.4679, 0.7203, 0.4612, 0.7539, 0.4375, 0.7427, 0.5, 0.6979, 0.469, 0.6968, 0.47, 0.6862, 0.5, 0.6875, 0.469, 0.6968, 0.4375, 0.6875, 0.4477, 0.6773, 0.47, 0.6862, 0.47, 0.6862, 0.4477, 0.6773, 0.4531, 0.6719, 0.4707, 0.6762, 0.5, 0.6875, 0.47, 0.6862, 0.4707, 0.6762, 0.5, 0.6771, 0.5625, 0.5625, 0.5933, 0.5625, 0.5953, 0.5929, 0.5718, 0.594, 0.5933, 0.5625, 0.6177, 0.5625, 0.6289, 0.5862, 0.5953, 0.5929, 0.5953, 0.5929, 0.6289, 0.5862, 0.6326, 0.625, 0.596, 0.625, 0.5718, 0.594, 0.5953, 0.5929, 0.596, 0.625, 0.5729, 0.625, 0.375, 0.375, 0.4375, 0.3781, 0.4375, 0.4501, 0.375, 0.4375, 0.5, 0.3778, 0.5, 0.4424, 0.4375, 0.4501, 0.4375, 0.3781, 0.5, 0.4924, 0.4612, 0.4961, 0.4375, 0.4501, 0.5, 0.4424, 0.4375, 0.5073, 0.4137, 0.4968, 0.4375, 0.4501, 0.4612, 0.4961, 0.375, 0.5, 0.375, 0.4375, 0.4375, 0.4501, 0.4137, 0.4968, 0.375, 0.25, 0.4375, 0.25, 0.4375, 0.3129, 0.375, 0.3125, 0.4375, 0.25, 0.5, 0.25, 0.5, 0.3128, 0.4375, 0.3129, 0.4375, 0.3129, 0.5, 0.3128, 0.5, 0.3778, 0.4375, 0.3781, 0.375, 0.3125, 0.4375, 0.3129, 0.4375, 0.3781, 0.375, 0.375, 0.5, 0.25, 0.5625, 0.25, 0.5625, 0.3129, 0.5, 0.3128, 0.5625, 0.25, 0.625, 0.25, 0.625, 0.3125, 0.5625, 0.3129, 0.5625, 0.3129, 0.625, 0.3125, 0.625, 0.375, 0.5625, 0.3781, 0.5, 0.3128, 0.5625, 0.3129, 0.5625, 0.3781, 0.5, 0.3778, 0.375, 0.125, 0.4375, 0.125, 0.4375, 0.1875, 0.375, 0.1875, 0.4375, 0.125, 0.5, 0.125, 0.5, 0.1875, 0.4375, 0.1875, 0.4375, 0.1875, 0.5, 0.1875, 0.5, 0.25, 0.4375, 0.25, 0.375, 0.1875, 0.4375, 0.1875, 0.4375, 0.25, 0.375, 0.25, 0.375, 0.0, 0.4375, 0.0, 0.4375, 0.0625, 0.375, 0.0625, 0.4375, 0.0, 0.5, 0.0, 0.5, 0.0625, 0.4375, 0.0625, 0.4375, 0.0625, 0.5, 0.0625, 0.5, 0.125, 0.4375, 0.125, 0.375, 0.0625, 0.4375, 0.0625, 0.4375, 0.125, 0.375, 0.125, 0.5, 0.0, 0.5625, 0.0, 0.5625, 0.0625, 0.5, 0.0625, 0.5625, 0.0, 0.625, 0.0, 0.625, 0.0625, 0.5625, 0.0625, 0.5625, 0.0625, 0.625, 0.0625, 0.625, 0.125, 0.5625, 0.125, 0.5, 0.0625, 0.5625, 0.0625, 0.5625, 0.125, 0.5, 0.125, 0.5, 0.5521, 0.531, 0.5532, 0.53, 0.5638, 0.5, 0.5625, 0.531, 0.5532, 0.5625, 0.5625, 0.5523, 0.5727, 0.53, 0.5638, 0.53, 0.5638, 0.5523, 0.5727, 0.5469, 0.5781, 0.5293, 0.5738, 0.5, 0.5625, 0.53, 0.5638, 0.5293, 0.5738, 0.5, 0.5729, 0.5, 0.4924, 0.5388, 0.4961, 0.5321, 0.5297, 0.5, 0.529, 0.5388, 0.4961, 0.5625, 0.5073, 0.5625, 0.5317, 0.5321, 0.5297, 0.5321, 0.5297, 0.5625, 0.5317, 0.5625, 0.5625, 0.531, 0.5532, 0.5, 0.529, 0.5321, 0.5297, 0.531, 0.5532, 0.5, 0.5521, 0.5625, 0.5073, 0.5863, 0.4968, 0.5932, 0.5318, 0.5625, 0.5317, 0.5863, 0.4968, 0.625, 0.5, 0.6282, 0.5387, 0.5932, 0.5318, 0.5932, 0.5318, 0.6282, 0.5387, 0.6177, 0.5625, 0.5933, 0.5625, 0.5625, 0.5317, 0.5932, 0.5318, 0.5933, 0.5625, 0.5625, 0.5625, 0.3823, 0.5625, 0.4067, 0.5625, 0.4047, 0.5929, 0.3711, 0.5862, 0.4067, 0.5625, 0.4375, 0.5625, 0.4282, 0.594, 0.4047, 0.5929, 0.4047, 0.5929, 0.4282, 0.594, 0.4271, 0.625, 0.404, 0.625, 0.3711, 0.5862, 0.4047, 0.5929, 0.404, 0.625, 0.3674, 0.625, 0.375, 0.5, 0.4137, 0.4968, 0.4068, 0.5318, 0.3718, 0.5387, 0.4137, 0.4968, 0.4375, 0.5073, 0.4375, 0.5317, 0.4068, 0.5318, 0.4068, 0.5318, 0.4375, 0.5317, 0.4375, 0.5625, 0.4067, 0.5625, 0.3718, 0.5387, 0.4068, 0.5318, 0.4067, 0.5625, 0.3823, 0.5625, 0.4375, 0.5073, 0.4612, 0.4961, 0.4679, 0.5297, 0.4375, 0.5317, 0.4612, 0.4961, 0.5, 0.4924, 0.5, 0.529, 0.4679, 0.5297, 0.4679, 0.5297, 0.5, 0.529, 0.5, 0.5521, 0.469, 0.5532, 0.4375, 0.5317, 0.4679, 0.5297, 0.469, 0.5532, 0.4375, 0.5625, 0.3823, 0.6875, 0.4067, 0.6875, 0.4068, 0.7182, 0.3718, 0.7113, 0.4067, 0.6875, 0.4375, 0.6875, 0.4375, 0.7183, 0.4068, 0.7182, 0.4068, 0.7182, 0.4375, 0.7183, 0.4375, 0.7427, 0.4137, 0.7532, 0.3718, 0.7113, 0.4068, 0.7182, 0.4137, 0.7532, 0.375, 0.75, 0.3674, 0.625, 0.404, 0.625, 0.4047, 0.6571, 0.3711, 0.6638, 0.404, 0.625, 0.4271, 0.625, 0.4282, 0.656, 0.4047, 0.6571, 0.4047, 0.6571, 0.4282, 0.656, 0.4375, 0.6875, 0.4067, 0.6875, 0.3711, 0.6638, 0.4047, 0.6571, 0.4067, 0.6875, 0.3823, 0.6875, 0.5729, 0.625, 0.5718, 0.656, 0.5612, 0.655, 0.5625, 0.625, 0.5718, 0.656, 0.5625, 0.6875, 0.5523, 0.6773, 0.5612, 0.655, 0.5612, 0.655, 0.5523, 0.6773, 0.5469, 0.6719, 0.5512, 0.6543, 0.5625, 0.625, 0.5612, 0.655, 0.5512, 0.6543, 0.5521, 0.625, 0.5, 0.6979, 0.531, 0.6968, 0.5321, 0.7203, 0.5, 0.721, 0.531, 0.6968, 0.5625, 0.6875, 0.5625, 0.7183, 0.5321, 0.7203, 0.5321, 0.7203, 0.5625, 0.7183, 0.5625, 0.7427, 0.5388, 0.7539, 0.5, 0.721, 0.5321, 0.7203, 0.5388, 0.7539, 0.5, 0.7576, 0.4271, 0.625, 0.4282, 0.594, 0.4388, 0.595, 0.4375, 0.625, 0.4282, 0.594, 0.4375, 0.5625, 0.4477, 0.5727, 0.4388, 0.595, 0.4388, 0.595, 0.4477, 0.5727, 0.4531, 0.5781, 0.4488, 0.5957, 0.4375, 0.625, 0.4388, 0.595, 0.4488, 0.5957, 0.4479, 0.625, 0.5729, 0.625, 0.596, 0.625, 0.5953, 0.6571, 0.5718, 0.656, 0.596, 0.625, 0.6326, 0.625, 0.6289, 0.6638, 0.5953, 0.6571, 0.5953, 0.6571, 0.6289, 0.6638, 0.6177, 0.6875, 0.5933, 0.6875, 0.5718, 0.656, 0.5953, 0.6571, 0.5933, 0.6875, 0.5625, 0.6875, 0.4531, 0.5781, 0.4707, 0.5738, 0.4702, 0.5952, 0.4488, 0.5957, 0.4707, 0.5738, 0.5, 0.5729, 0.5, 0.5951, 0.4702, 0.5952, 0.4702, 0.5952, 0.5, 0.5951, 0.5, 0.625, 0.4701, 0.625, 0.4488, 0.5957, 0.4702, 0.5952, 0.4701, 0.625, 0.4479, 0.625, 0.5, 0.5729, 0.5293, 0.5738, 0.5298, 0.5952, 0.5, 0.5951, 0.5293, 0.5738, 0.5469, 0.5781, 0.5512, 0.5957, 0.5298, 0.5952, 0.5298, 0.5952, 0.5512, 0.5957, 0.5521, 0.625, 0.5299, 0.625, 0.5, 0.5951, 0.5298, 0.5952, 0.5299, 0.625, 0.5, 0.625, 0.4479, 0.625, 0.4701, 0.625, 0.4702, 0.6548, 0.4488, 0.6543, 0.4701, 0.625, 0.5, 0.625, 0.5, 0.6549, 0.4702, 0.6548, 0.4702, 0.6548, 0.5, 0.6549, 0.5, 0.6771, 0.4707, 0.6762, 0.4488, 0.6543, 0.4702, 0.6548, 0.4707, 0.6762, 0.4531, 0.6719, 0.5, 0.625, 0.5299, 0.625, 0.5298, 0.6548, 0.5, 0.6549, 0.5299, 0.625, 0.5521, 0.625, 0.5512, 0.6543, 0.5298, 0.6548, 0.5298, 0.6548, 0.5512, 0.6543, 0.5469, 0.6719, 0.5293, 0.6762, 0.5, 0.6549, 0.5298, 0.6548, 0.5293, 0.6762, 0.5, 0.6771, 0.5625, 0.5625, 0.5718, 0.594, 0.5612, 0.595, 0.5523, 0.5727, 0.5718, 0.594, 0.5729, 0.625, 0.5625, 0.625, 0.5612, 0.595, 0.5612, 0.595, 0.5625, 0.625, 0.5521, 0.625, 0.5512, 0.5957, 0.5523, 0.5727, 0.5612, 0.595, 0.5512, 0.5957, 0.5469, 0.5781, 0.4375, 0.6875, 0.4282, 0.656, 0.4388, 0.655, 0.4477, 0.6773, 0.4282, 0.656, 0.4271, 0.625, 0.4375, 0.625, 0.4388, 0.655, 0.4388, 0.655, 0.4375, 0.625, 0.4479, 0.625, 0.4488, 0.6543, 0.4477, 0.6773, 0.4388, 0.655, 0.4488, 0.6543, 0.4531, 0.6719, 0.4375, 0.5625, 0.469, 0.5532, 0.47, 0.5638, 0.4477, 0.5727, 0.469, 0.5532, 0.5, 0.5521, 0.5, 0.5625, 0.47, 0.5638, 0.47, 0.5638, 0.5, 0.5625, 0.5, 0.5729, 0.4707, 0.5738, 0.4477, 0.5727, 0.47, 0.5638, 0.4707, 0.5738, 0.4531, 0.5781, 0.5625, 0.6875, 0.531, 0.6968, 0.53, 0.6862, 0.5523, 0.6773, 0.531, 0.6968, 0.5, 0.6979, 0.5, 0.6875, 0.53, 0.6862, 0.53, 0.6862, 0.5, 0.6875, 0.5, 0.6771, 0.5293, 0.6762, 0.5523, 0.6773, 0.53, 0.6862, 0.5293, 0.6762, 0.5469, 0.6719, 0.5, 0.125, 0.5, 0.1875, 0.5625, 0.1875, 0.5625, 0.125, 0.5, 0.1875, 0.5, 0.25, 0.5625, 0.25, 0.5625, 0.1875, 0.5625, 0.1875, 0.5625, 0.25, 0.625, 0.25, 0.625, 0.1875, 0.5625, 0.125, 0.5625, 0.1875, 0.625, 0.1875, 0.625, 0.125, 0.5, 0.3778, 0.5, 0.4424, 0.5625, 0.4501, 0.5625, 0.3781, 0.5, 0.4924, 0.5388, 0.4961, 0.5625, 0.4501, 0.5, 0.4424, 0.5625, 0.5073, 0.5863, 0.4968, 0.5625, 0.4501, 0.5388, 0.4961, 0.625, 0.5, 0.625, 0.4375, 0.5625, 0.4501, 0.5863, 0.4968, 0.625, 0.375, 0.5625, 0.3781, 0.5625, 0.4501, 0.625, 0.4375, 0.5625, 0.6875, 0.5625, 0.7181, 0.5932, 0.7182, 0.5931, 0.6875, 0.5625, 0.7181, 0.5625, 0.7427, 0.5863, 0.7532, 0.5932, 0.7182, 0.5932, 0.7182, 0.5863, 0.7532, 0.625, 0.75, 0.6282, 0.7113, 0.5931, 0.6875, 0.5932, 0.7182, 0.6282, 0.7113, 0.6177, 0.6875, 0.5, 0.8722, 0.5, 0.9372, 0.5625, 0.9371, 0.5625, 0.8719, 0.5, 0.9372, 0.5, 1.0, 0.5625, 1.0, 0.5625, 0.9371, 0.5625, 0.9371, 0.5625, 1.0, 0.625, 1.0, 0.625, 0.9375, 0.5625, 0.8719, 0.5625, 0.9371, 0.625, 0.9375, 0.625, 0.875, 0.2528, 0.625, 0.2531, 0.6875, 0.3251, 0.6875, 0.3174, 0.625, 0.25, 0.75, 0.3125, 0.75, 0.3251, 0.6875, 0.2531, 0.6875, 0.375, 0.75, 0.3718, 0.7113, 0.3251, 0.6875, 0.3125, 0.75, 0.3823, 0.6875, 0.3711, 0.6638, 0.3251, 0.6875, 0.3718, 0.7113, 0.3674, 0.625, 0.3174, 0.625, 0.3251, 0.6875, 0.3711, 0.6638, 0.7472, 0.625, 0.7469, 0.6875, 0.8121, 0.6875, 0.8122, 0.625, 0.7469, 0.6875, 0.75, 0.75, 0.8125, 0.75, 0.8121, 0.6875, 0.8121, 0.6875, 0.8125, 0.75, 0.875, 0.75, 0.875, 0.6875, 0.8122, 0.625, 0.8121, 0.6875, 0.875, 0.6875, 0.875, 0.625, 0.6326, 0.625, 0.6289, 0.6638, 0.6749, 0.6875, 0.6826, 0.625, 0.6177, 0.6875, 0.6282, 0.7113, 0.6749, 0.6875, 0.6289, 0.6638, 0.625, 0.75, 0.6875, 0.75, 0.6749, 0.6875, 0.6282, 0.7113, 0.75, 0.75, 0.7469, 0.6875, 0.6749, 0.6875, 0.6875, 0.75, 0.7472, 0.625, 0.6826, 0.625, 0.6749, 0.6875, 0.7469, 0.6875, 0.625, 0.5, 0.6282, 0.5387, 0.6749, 0.5625, 0.6875, 0.5, 0.6177, 0.5625, 0.6289, 0.5862, 0.6749, 0.5625, 0.6282, 0.5387, 0.6326, 0.625, 0.6826, 0.625, 0.6749, 0.5625, 0.6289, 0.5862, 0.7472, 0.625, 0.7469, 0.5625, 0.6749, 0.5625, 0.6826, 0.625, 0.75, 0.5, 0.6875, 0.5, 0.6749, 0.5625, 0.7469, 0.5625, 0.75, 0.5, 0.7469, 0.5625, 0.8121, 0.5625, 0.8125, 0.5, 0.7469, 0.5625, 0.7472, 0.625, 0.8122, 0.625, 0.8121, 0.5625, 0.8121, 0.5625, 0.8122, 0.625, 0.875, 0.625, 0.875, 0.5625, 0.8125, 0.5, 0.8121, 0.5625, 0.875, 0.5625, 0.875, 0.5, 0.125, 0.625, 0.125, 0.6875, 0.1879, 0.6875, 0.1878, 0.625, 0.125, 0.6875, 0.125, 0.75, 0.1875, 0.75, 0.1879, 0.6875, 0.1879, 0.6875, 0.1875, 0.75, 0.25, 0.75, 0.2531, 0.6875, 0.1878, 0.625, 0.1879, 0.6875, 0.2531, 0.6875, 0.2528, 0.625, 0.125, 0.5, 0.125, 0.5625, 0.1879, 0.5625, 0.1875, 0.5, 0.125, 0.5625, 0.125, 0.625, 0.1878, 0.625, 0.1879, 0.5625, 0.1879, 0.5625, 0.1878, 0.625, 0.2528, 0.625, 0.2531, 0.5625, 0.1875, 0.5, 0.1879, 0.5625, 0.2531, 0.5625, 0.25, 0.5, 0.25, 0.5, 0.2531, 0.5625, 0.3251, 0.5625, 0.3125, 0.5, 0.2528, 0.625, 0.3174, 0.625, 0.3251, 0.5625, 0.2531, 0.5625, 0.3674, 0.625, 0.3711, 0.5862, 0.3251, 0.5625, 0.3174, 0.625, 0.3823, 0.5625, 0.3718, 0.5387, 0.3251, 0.5625, 0.3711, 0.5862, 0.375, 0.5, 0.3125, 0.5, 0.3251, 0.5625, 0.3718, 0.5387, 0.375, 0.875, 0.375, 0.9375, 0.4375, 0.9371, 0.4375, 0.8719, 0.375, 0.9375, 0.375, 1.0, 0.4375, 1.0, 0.4375, 0.9371, 0.4375, 0.9371, 0.4375, 1.0, 0.5, 1.0, 0.5, 0.9372, 0.4375, 0.8719, 0.4375, 0.9371, 0.5, 0.9372, 0.5, 0.8722, 0.375, 0.75, 0.375, 0.8125, 0.4375, 0.7999, 0.4137, 0.7532, 0.375, 0.875, 0.4375, 0.8719, 0.4375, 0.7999, 0.375, 0.8125, 0.5, 0.8722, 0.5, 0.8076, 0.4375, 0.7999, 0.4375, 0.8719, 0.5, 0.7576, 0.4612, 0.7539, 0.4375, 0.7999, 0.5, 0.8076, 0.4375, 0.7427, 0.4137, 0.7532, 0.4375, 0.7999, 0.4612, 0.7539, 0.5, 0.7576, 0.5, 0.8076, 0.5625, 0.7999, 0.5388, 0.7539, 0.5, 0.8722, 0.5625, 0.8719, 0.5625, 0.7999, 0.5, 0.8076, 0.625, 0.875, 0.625, 0.8125, 0.5625, 0.7999, 0.5625, 0.8719, 0.625, 0.75, 0.5863, 0.7532, 0.5625, 0.7999, 0.625, 0.8125, 0.5625, 0.7427, 0.5388, 0.7539, 0.5625, 0.7999, 0.5863, 0.7532, 0.4375, 0.6875, 0.4375, 0.7181, 0.4679, 0.7192, 0.4688, 0.6875, 0.4375, 0.7181, 0.4375, 0.7427, 0.4612, 0.7539, 0.4679, 0.7192, 0.4679, 0.7192, 0.4612, 0.7539, 0.5, 0.7576, 0.5, 0.7197, 0.4688, 0.6875, 0.4679, 0.7192, 0.5, 0.7197, 0.5, 0.6875, 0.5, 0.6875, 0.5, 0.6875, 0.4696, 0.6866, 0.4688, 0.6875, 0.5, 0.6875, 0.5, 0.6875, 0.4688, 0.6875, 0.4696, 0.6866, 0.4696, 0.6866, 0.4688, 0.6875, 0.4375, 0.6875, 0.4462, 0.6788, 0.4688, 0.6875, 0.4696, 0.6866, 0.4462, 0.6788, 0.4375, 0.6875, 0.5625, 0.5625, 0.5625, 0.5938, 0.5942, 0.5929, 0.5931, 0.5625, 0.5625, 0.5938, 0.5625, 0.625, 0.5947, 0.625, 0.5942, 0.5929, 0.5942, 0.5929, 0.5947, 0.625, 0.6326, 0.625, 0.6289, 0.5862, 0.5931, 0.5625, 0.5942, 0.5929, 0.6289, 0.5862, 0.6177, 0.5625, 0.375, 0.375, 0.375, 0.4375, 0.4375, 0.4501, 0.4375, 0.3781, 0.375, 0.5, 0.4137, 0.4968, 0.4375, 0.4501, 0.375, 0.4375, 0.4375, 0.5073, 0.4612, 0.4961, 0.4375, 0.4501, 0.4137, 0.4968, 0.5, 0.4924, 0.5, 0.4424, 0.4375, 0.4501, 0.4612, 0.4961, 0.5, 0.3778, 0.4375, 0.3781, 0.4375, 0.4501, 0.5, 0.4424, 0.375, 0.25, 0.375, 0.3125, 0.4375, 0.3129, 0.4375, 0.25, 0.375, 0.3125, 0.375, 0.375, 0.4375, 0.3781, 0.4375, 0.3129, 0.4375, 0.3129, 0.4375, 0.3781, 0.5, 0.3778, 0.5, 0.3128, 0.4375, 0.25, 0.4375, 0.3129, 0.5, 0.3128, 0.5, 0.25, 0.5, 0.25, 0.5, 0.3128, 0.5625, 0.3129, 0.5625, 0.25, 0.5, 0.3128, 0.5, 0.3778, 0.5625, 0.3781, 0.5625, 0.3129, 0.5625, 0.3129, 0.5625, 0.3781, 0.625, 0.375, 0.625, 0.3125, 0.5625, 0.25, 0.5625, 0.3129, 0.625, 0.3125, 0.625, 0.25, 0.375, 0.125, 0.375, 0.1875, 0.4375, 0.1875, 0.4375, 0.125, 0.375, 0.1875, 0.375, 0.25, 0.4375, 0.25, 0.4375, 0.1875, 0.4375, 0.1875, 0.4375, 0.25, 0.5, 0.25, 0.5, 0.1875, 0.4375, 0.125, 0.4375, 0.1875, 0.5, 0.1875, 0.5, 0.125, 0.375, 0.0, 0.375, 0.0625, 0.4375, 0.0625, 0.4375, 0.0, 0.375, 0.0625, 0.375, 0.125, 0.4375, 0.125, 0.4375, 0.0625, 0.4375, 0.0625, 0.4375, 0.125, 0.5, 0.125, 0.5, 0.0625, 0.4375, 0.0, 0.4375, 0.0625, 0.5, 0.0625, 0.5, 0.0, 0.5, 0.0, 0.5, 0.0625, 0.5625, 0.0625, 0.5625, 0.0, 0.5, 0.0625, 0.5, 0.125, 0.5625, 0.125, 0.5625, 0.0625, 0.5625, 0.0625, 0.5625, 0.125, 0.625, 0.125, 0.625, 0.0625, 0.5625, 0.0, 0.5625, 0.0625, 0.625, 0.0625, 0.625, 0.0, 0.5, 0.5625, 0.5, 0.5625, 0.5304, 0.5634, 0.5313, 0.5625, 0.5, 0.5625, 0.5, 0.5625, 0.5313, 0.5625, 0.5304, 0.5634, 0.5304, 0.5634, 0.5313, 0.5625, 0.5625, 0.5625, 0.5538, 0.5712, 0.5313, 0.5625, 0.5304, 0.5634, 0.5538, 0.5712, 0.5625, 0.5625, 0.5, 0.4924, 0.5, 0.5303, 0.5321, 0.5308, 0.5388, 0.4961, 0.5, 0.5303, 0.5, 0.5625, 0.5313, 0.5625, 0.5321, 0.5308, 0.5321, 0.5308, 0.5313, 0.5625, 0.5625, 0.5625, 0.5625, 0.5319, 0.5388, 0.4961, 0.5321, 0.5308, 0.5625, 0.5319, 0.5625, 0.5073, 0.5625, 0.5073, 0.5625, 0.5319, 0.5932, 0.5318, 0.5863, 0.4968, 0.5625, 0.5319, 0.5625, 0.5625, 0.5931, 0.5625, 0.5932, 0.5318, 0.5932, 0.5318, 0.5931, 0.5625, 0.6177, 0.5625, 0.6282, 0.5387, 0.5863, 0.4968, 0.5932, 0.5318, 0.6282, 0.5387, 0.625, 0.5, 0.3823, 0.5625, 0.3711, 0.5862, 0.4058, 0.5929, 0.4069, 0.5625, 0.3711, 0.5862, 0.3674, 0.625, 0.4053, 0.625, 0.4058, 0.5929, 0.4058, 0.5929, 0.4053, 0.625, 0.4375, 0.625, 0.4375, 0.5938, 0.4069, 0.5625, 0.4058, 0.5929, 0.4375, 0.5938, 0.4375, 0.5625, 0.375, 0.5, 0.3718, 0.5387, 0.4068, 0.5318, 0.4137, 0.4968, 0.3718, 0.5387, 0.3823, 0.5625, 0.4069, 0.5625, 0.4068, 0.5318, 0.4068, 0.5318, 0.4069, 0.5625, 0.4375, 0.5625, 0.4375, 0.5319, 0.4137, 0.4968, 0.4068, 0.5318, 0.4375, 0.5319, 0.4375, 0.5073, 0.4375, 0.5073, 0.4375, 0.5319, 0.4679, 0.5308, 0.4612, 0.4961, 0.4375, 0.5319, 0.4375, 0.5625, 0.4688, 0.5625, 0.4679, 0.5308, 0.4679, 0.5308, 0.4688, 0.5625, 0.5, 0.5625, 0.5, 0.5303, 0.4612, 0.4961, 0.4679, 0.5308, 0.5, 0.5303, 0.5, 0.4924, 0.3823, 0.6875, 0.3718, 0.7113, 0.4068, 0.7182, 0.4069, 0.6875, 0.3718, 0.7113, 0.375, 0.75, 0.4137, 0.7532, 0.4068, 0.7182, 0.4068, 0.7182, 0.4137, 0.7532, 0.4375, 0.7427, 0.4375, 0.7181, 0.4069, 0.6875, 0.4068, 0.7182, 0.4375, 0.7181, 0.4375, 0.6875, 0.3674, 0.625, 0.3711, 0.6638, 0.4058, 0.6571, 0.4053, 0.625, 0.3711, 0.6638, 0.3823, 0.6875, 0.4069, 0.6875, 0.4058, 0.6571, 0.4058, 0.6571, 0.4069, 0.6875, 0.4375, 0.6875, 0.4375, 0.6563, 0.4053, 0.625, 0.4058, 0.6571, 0.4375, 0.6563, 0.4375, 0.625, 0.5625, 0.625, 0.5625, 0.625, 0.5616, 0.6554, 0.5625, 0.6563, 0.5625, 0.625, 0.5625, 0.625, 0.5625, 0.6563, 0.5616, 0.6554, 0.5616, 0.6554, 0.5625, 0.6563, 0.5625, 0.6875, 0.5538, 0.6788, 0.5625, 0.6563, 0.5616, 0.6554, 0.5538, 0.6788, 0.5625, 0.6875, 0.5, 0.6875, 0.5, 0.7197, 0.5321, 0.7192, 0.5313, 0.6875, 0.5, 0.7197, 0.5, 0.7576, 0.5388, 0.7539, 0.5321, 0.7192, 0.5321, 0.7192, 0.5388, 0.7539, 0.5625, 0.7427, 0.5625, 0.7181, 0.5313, 0.6875, 0.5321, 0.7192, 0.5625, 0.7181, 0.5625, 0.6875, 0.4375, 0.625, 0.4375, 0.625, 0.4384, 0.5946, 0.4375, 0.5938, 0.4375, 0.625, 0.4375, 0.625, 0.4375, 0.5938, 0.4384, 0.5946, 0.4384, 0.5946, 0.4375, 0.5938, 0.4375, 0.5625, 0.4462, 0.5712, 0.4375, 0.5938, 0.4384, 0.5946, 0.4462, 0.5712, 0.4375, 0.5625, 0.5625, 0.625, 0.5625, 0.6563, 0.5942, 0.6571, 0.5947, 0.625, 0.5625, 0.6563, 0.5625, 0.6875, 0.5931, 0.6875, 0.5942, 0.6571, 0.5942, 0.6571, 0.5931, 0.6875, 0.6177, 0.6875, 0.6289, 0.6638, 0.5947, 0.625, 0.5942, 0.6571, 0.6289, 0.6638, 0.6326, 0.625, 0.4375, 0.5625, 0.4375, 0.5938, 0.4688, 0.5938, 0.4688, 0.5625, 0.4375, 0.5938, 0.4375, 0.625, 0.4688, 0.625, 0.4688, 0.5938, 0.4688, 0.5938, 0.4688, 0.625, 0.5, 0.625, 0.5, 0.5938, 0.4688, 0.5625, 0.4688, 0.5938, 0.5, 0.5938, 0.5, 0.5625, 0.5, 0.5625, 0.5, 0.5938, 0.5312, 0.5938, 0.5313, 0.5625, 0.5, 0.5938, 0.5, 0.625, 0.5312, 0.625, 0.5312, 0.5938, 0.5312, 0.5938, 0.5312, 0.625, 0.5625, 0.625, 0.5625, 0.5938, 0.5313, 0.5625, 0.5312, 0.5938, 0.5625, 0.5938, 0.5625, 0.5625, 0.4375, 0.625, 0.4375, 0.6563, 0.4688, 0.6563, 0.4688, 0.625, 0.4375, 0.6563, 0.4375, 0.6875, 0.4688, 0.6875, 0.4688, 0.6563, 0.4688, 0.6563, 0.4688, 0.6875, 0.5, 0.6875, 0.5, 0.6563, 0.4688, 0.625, 0.4688, 0.6563, 0.5, 0.6563, 0.5, 0.625, 0.5, 0.625, 0.5, 0.6563, 0.5312, 0.6563, 0.5312, 0.625, 0.5, 0.6563, 0.5, 0.6875, 0.5313, 0.6875, 0.5312, 0.6563, 0.5312, 0.6563, 0.5313, 0.6875, 0.5625, 0.6875, 0.5625, 0.6563, 0.5312, 0.625, 0.5312, 0.6563, 0.5625, 0.6563, 0.5625, 0.625, 0.5625, 0.5625, 0.5538, 0.5712, 0.5616, 0.5946, 0.5625, 0.5938, 0.5538, 0.5712, 0.5625, 0.5625, 0.5625, 0.5938, 0.5616, 0.5946, 0.5616, 0.5946, 0.5625, 0.5938, 0.5625, 0.625, 0.5625, 0.625, 0.5625, 0.5938, 0.5616, 0.5946, 0.5625, 0.625, 0.5625, 0.625, 0.4375, 0.6875, 0.4462, 0.6788, 0.4384, 0.6554, 0.4375, 0.6563, 0.4462, 0.6788, 0.4375, 0.6875, 0.4375, 0.6563, 0.4384, 0.6554, 0.4384, 0.6554, 0.4375, 0.6563, 0.4375, 0.625, 0.4375, 0.625, 0.4375, 0.6563, 0.4384, 0.6554, 0.4375, 0.625, 0.4375, 0.625, 0.4375, 0.5625, 0.4462, 0.5712, 0.4696, 0.5634, 0.4688, 0.5625, 0.4462, 0.5712, 0.4375, 0.5625, 0.4688, 0.5625, 0.4696, 0.5634, 0.4696, 0.5634, 0.4688, 0.5625, 0.5, 0.5625, 0.5, 0.5625, 0.4688, 0.5625, 0.4696, 0.5634, 0.5, 0.5625, 0.5, 0.5625, 0.5625, 0.6875, 0.5538, 0.6788, 0.5304, 0.6866, 0.5313, 0.6875, 0.5538, 0.6788, 0.5625, 0.6875, 0.5313, 0.6875, 0.5304, 0.6866, 0.5304, 0.6866, 0.5313, 0.6875, 0.5, 0.6875, 0.5, 0.6875, 0.5313, 0.6875, 0.5304, 0.6866, 0.5, 0.6875, 0.5, 0.6875])
me_cube_004.materials.append(mat_kov_002)
me_cube_004.materials.append(mat_sklo_002)
me_cube_004.update()

# ---- objects
ob_lod = bpy.data.objects.new('Lod', me_cube_004)

# ---- transforms, parenting, visibility, modifiers, constraints
ob_lod.location = (-8.532e-06, -0.2722, 1.679e-06)

# ---- collection membership
col_collection.objects.link(ob_lod)

# ---- scene / render settings (as saved in the file)
scene.frame_start = 1; scene.frame_end = 250; scene.frame_set(1)
scene.render.engine = 'BLENDER_EEVEE_NEXT'
scene.cycles.sampling_pattern = 'TABULATED_SOBOL'
scene.view_settings.view_transform = 'Filmic'
bpy.context.view_layer.update()

# ---- added for rendering (the .blend has no active camera and no usable light): camera, sun
cam_auto = bpy.data.cameras.new('AutoCamera')
cam_auto.lens = 50.0
cam_auto.sensor_width = 36.0
cam_auto.clip_end = 1000.0
ob_auto_camera = bpy.data.objects.new('AutoCamera', cam_auto)
scene.collection.objects.link(ob_auto_camera)
ob_auto_camera.location = (5.56416, -6.4864, 4.45132)
ob_auto_camera.rotation_euler = (1.09748, -7.21219e-08, 0.694738)
scene.camera = ob_auto_camera
light_auto_sun = bpy.data.lights.new('AutoSun', 'SUN')
light_auto_sun.energy = 3.0
light_auto_sun.angle = 0.0523599
ob_auto_sun = bpy.data.objects.new('AutoSun', light_auto_sun)
scene.collection.objects.link(ob_auto_sun)
ob_auto_sun.rotation_euler = (0.872665, 0.174533, 0.523599)
bpy.context.view_layer.update()
